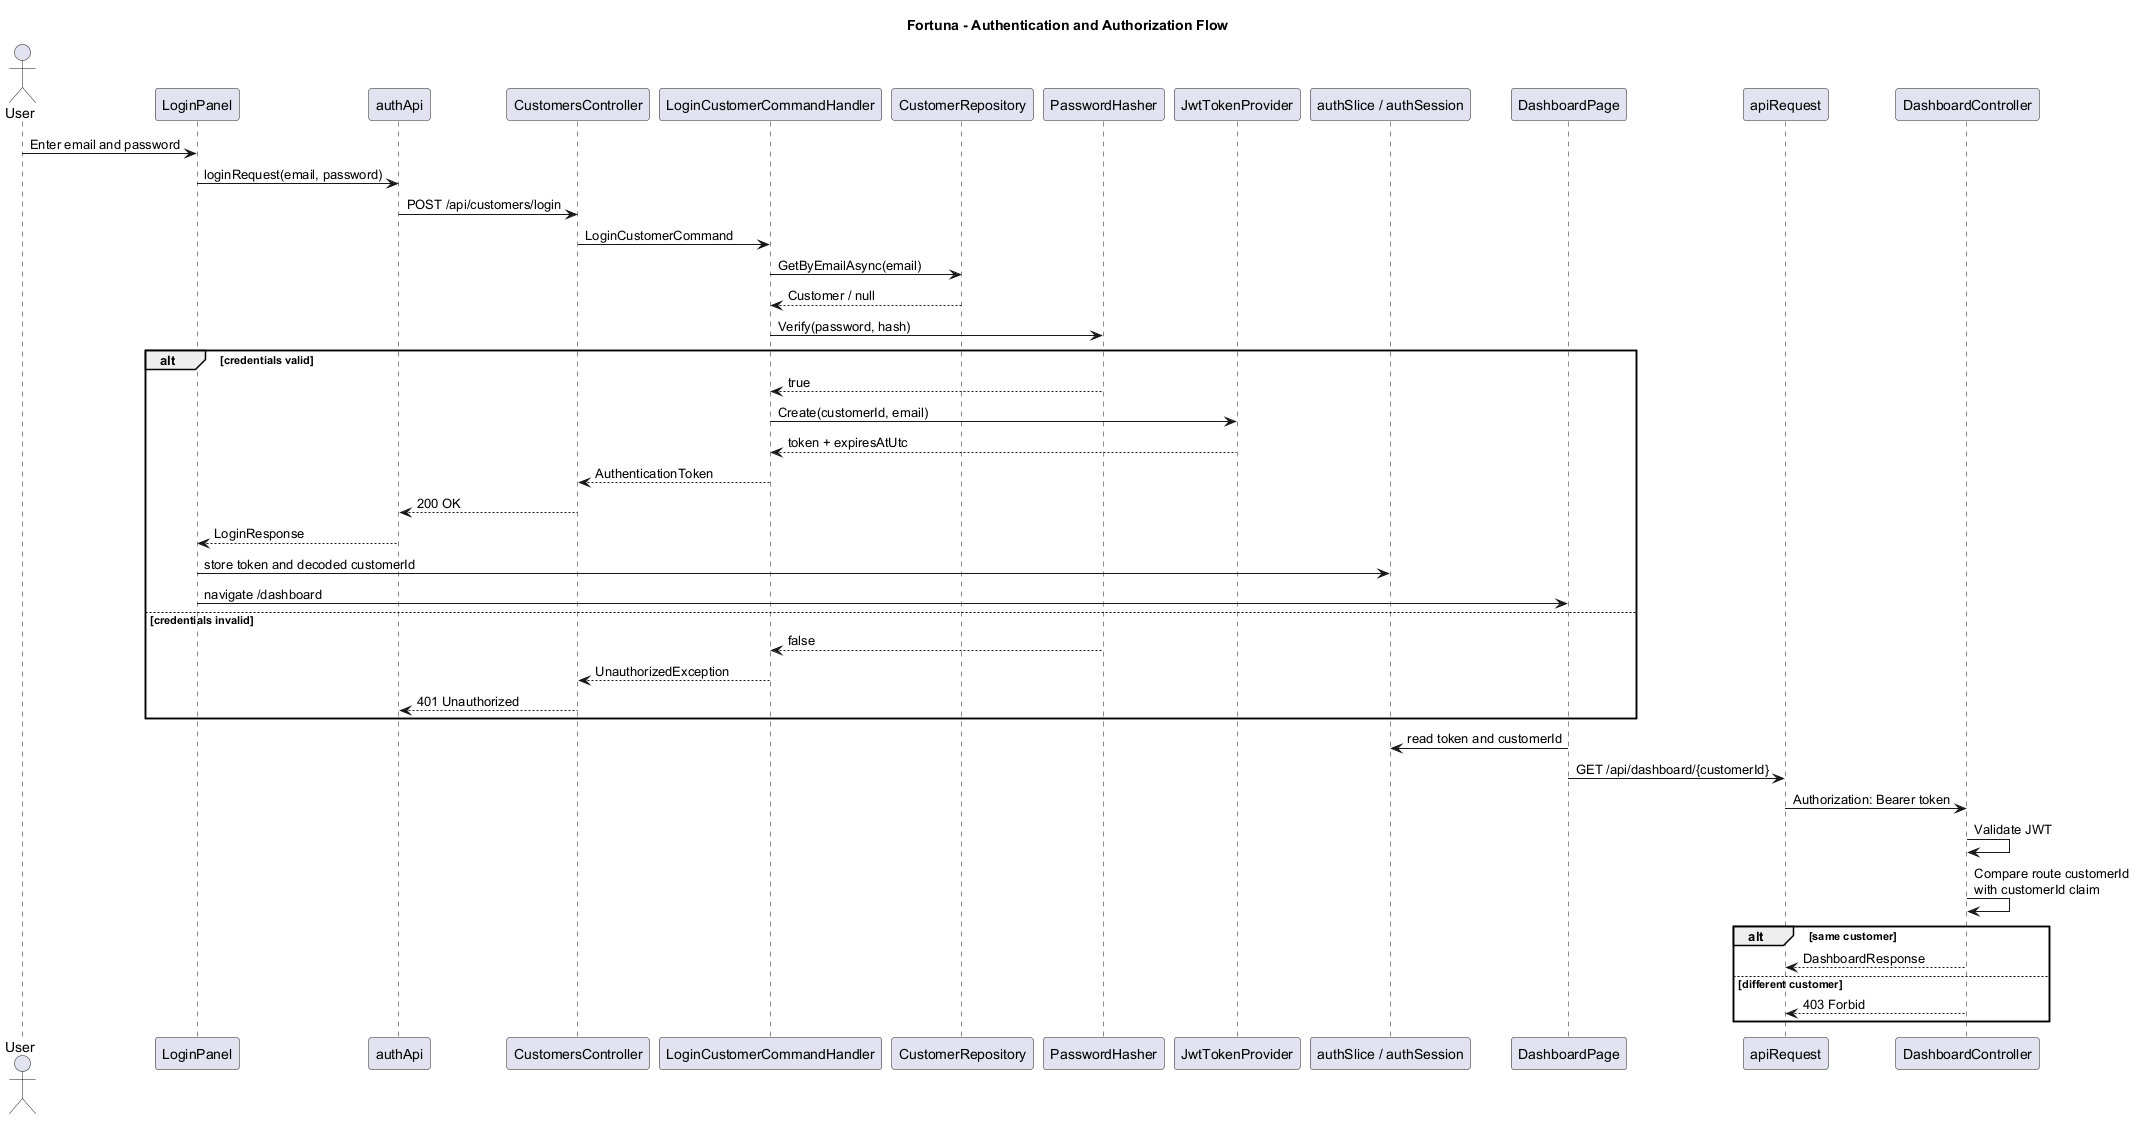

The diagram above was rendered by PlantUML. Its source (embedded in the PNG):
@startuml
title Fortuna - Authentication and Authorization Flow

skinparam shadowing false

actor "User" as User
participant "LoginPanel" as LoginPanel
participant "authApi" as AuthApi
participant "CustomersController" as CustomersController
participant "LoginCustomerCommandHandler" as LoginHandler
participant "CustomerRepository" as CustomerRepo
participant "PasswordHasher" as Hasher
participant "JwtTokenProvider" as JwtProvider
participant "authSlice / authSession" as AuthState
participant "DashboardPage" as DashboardPage
participant "apiRequest" as ApiRequest
participant "DashboardController" as DashboardController

User -> LoginPanel : Enter email and password
LoginPanel -> AuthApi : loginRequest(email, password)
AuthApi -> CustomersController : POST /api/customers/login
CustomersController -> LoginHandler : LoginCustomerCommand
LoginHandler -> CustomerRepo : GetByEmailAsync(email)
CustomerRepo --> LoginHandler : Customer / null
LoginHandler -> Hasher : Verify(password, hash)

alt credentials valid
  Hasher --> LoginHandler : true
  LoginHandler -> JwtProvider : Create(customerId, email)
  JwtProvider --> LoginHandler : token + expiresAtUtc
  LoginHandler --> CustomersController : AuthenticationToken
  CustomersController --> AuthApi : 200 OK
  AuthApi --> LoginPanel : LoginResponse
  LoginPanel -> AuthState : store token and decoded customerId
  LoginPanel -> DashboardPage : navigate /dashboard
else credentials invalid
  Hasher --> LoginHandler : false
  LoginHandler --> CustomersController : UnauthorizedException
  CustomersController --> AuthApi : 401 Unauthorized
end

DashboardPage -> AuthState : read token and customerId
DashboardPage -> ApiRequest : GET /api/dashboard/{customerId}
ApiRequest -> DashboardController : Authorization: Bearer token
DashboardController -> DashboardController : Validate JWT
DashboardController -> DashboardController : Compare route customerId\nwith customerId claim

alt same customer
  DashboardController --> ApiRequest : DashboardResponse
else different customer
  DashboardController --> ApiRequest : 403 Forbid
end

@enduml